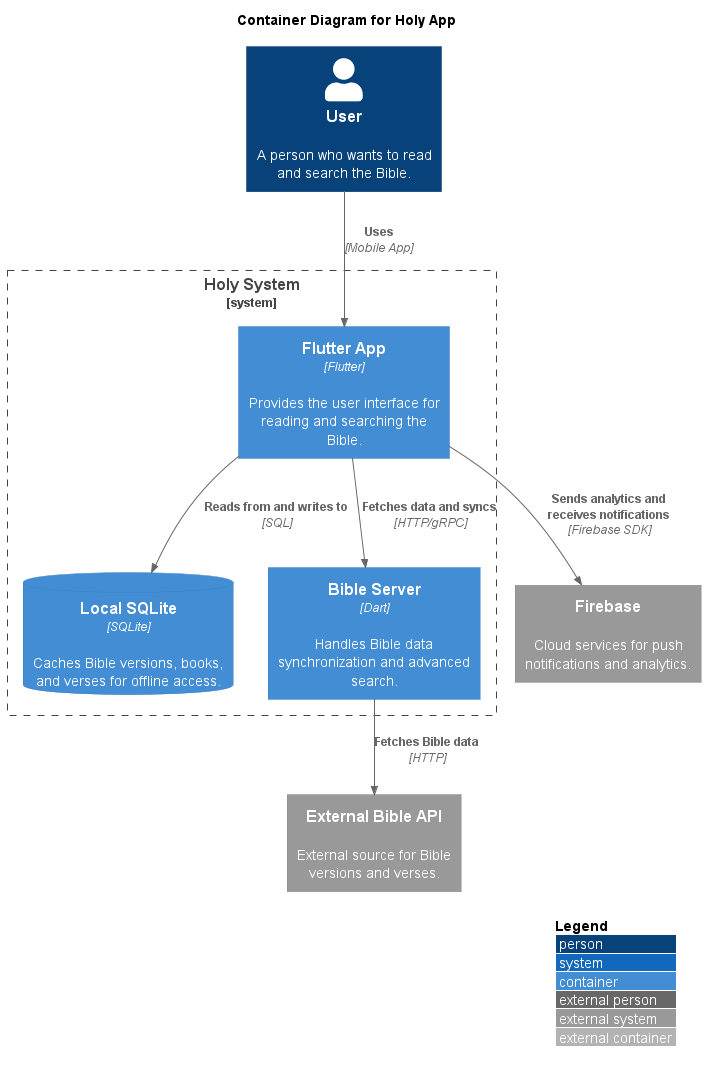

The diagram above was rendered by PlantUML. Its source (embedded in the PNG):
@startuml container
!include https://raw.githubusercontent.com/plantuml-stdlib/C4-PlantUML/master/C4_Container.puml

LAYOUT_WITH_LEGEND()

title Container Diagram for Holy App

Person(user, "User", "A person who wants to read and search the Bible.")

System_Boundary(holy_system, "Holy System") {
    Container(flutter_app, "Flutter App", "Flutter", "Provides the user interface for reading and searching the Bible.")
    ContainerDb(sqlite_db, "Local SQLite", "SQLite", "Caches Bible versions, books, and verses for offline access.")
    Container(bible_server, "Bible Server", "Dart", "Handles Bible data synchronization and advanced search.")
}

System_Ext(firebase, "Firebase", "Cloud services for push notifications and analytics.")
System_Ext(external_bible_api, "External Bible API", "External source for Bible versions and verses.")

Rel(user, flutter_app, "Uses", "Mobile App")
Rel(flutter_app, sqlite_db, "Reads from and writes to", "SQL")
Rel(flutter_app, bible_server, "Fetches data and syncs", "HTTP/gRPC")
Rel(flutter_app, firebase, "Sends analytics and receives notifications", "Firebase SDK")
Rel(bible_server, external_bible_api, "Fetches Bible data", "HTTP")

@enduml